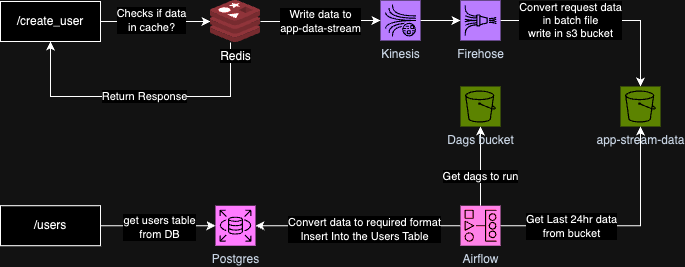

The diagram above was exported from draw.io. Its source (the exported page's mxGraphModel, read from the mxfile embedded in the PNG):
<mxGraphModel dx="1097" dy="607" grid="1" gridSize="10" guides="1" tooltips="1" connect="1" arrows="1" fold="1" page="1" pageScale="1" pageWidth="827" pageHeight="1169" math="0" shadow="0">
  <root>
    <mxCell id="0" />
    <mxCell id="1" parent="0" />
    <mxCell id="pcqy7Yerl7XK-tTe4ZIp-16" value="" style="edgeStyle=orthogonalEdgeStyle;rounded=0;orthogonalLoop=1;jettySize=auto;html=1;" edge="1" parent="1" source="pcqy7Yerl7XK-tTe4ZIp-1" target="pcqy7Yerl7XK-tTe4ZIp-14">
      <mxGeometry relative="1" as="geometry" />
    </mxCell>
    <mxCell id="pcqy7Yerl7XK-tTe4ZIp-1" value="Kinesis" style="sketch=0;points=[[0,0,0],[0.25,0,0],[0.5,0,0],[0.75,0,0],[1,0,0],[0,1,0],[0.25,1,0],[0.5,1,0],[0.75,1,0],[1,1,0],[0,0.25,0],[0,0.5,0],[0,0.75,0],[1,0.25,0],[1,0.5,0],[1,0.75,0]];outlineConnect=0;fontColor=#232F3E;fillColor=#8C4FFF;strokeColor=#ffffff;dashed=0;verticalLabelPosition=bottom;verticalAlign=top;align=center;html=1;fontSize=12;fontStyle=0;aspect=fixed;shape=mxgraph.aws4.resourceIcon;resIcon=mxgraph.aws4.kinesis_data_streams;" vertex="1" parent="1">
      <mxGeometry x="420" y="114" width="40" height="40" as="geometry" />
    </mxCell>
    <mxCell id="pcqy7Yerl7XK-tTe4ZIp-6" value="" style="edgeStyle=orthogonalEdgeStyle;rounded=0;orthogonalLoop=1;jettySize=auto;html=1;" edge="1" parent="1" source="pcqy7Yerl7XK-tTe4ZIp-2" target="pcqy7Yerl7XK-tTe4ZIp-5">
      <mxGeometry relative="1" as="geometry" />
    </mxCell>
    <mxCell id="pcqy7Yerl7XK-tTe4ZIp-7" value="Checks if data&lt;div&gt;in cache?&lt;/div&gt;" style="edgeLabel;html=1;align=center;verticalAlign=middle;resizable=0;points=[];" vertex="1" connectable="0" parent="pcqy7Yerl7XK-tTe4ZIp-6">
      <mxGeometry x="-0.08" y="1" relative="1" as="geometry">
        <mxPoint as="offset" />
      </mxGeometry>
    </mxCell>
    <mxCell id="pcqy7Yerl7XK-tTe4ZIp-2" value="/create_user" style="rounded=0;whiteSpace=wrap;html=1;" vertex="1" parent="1">
      <mxGeometry x="40" y="115" width="100" height="40" as="geometry" />
    </mxCell>
    <mxCell id="pcqy7Yerl7XK-tTe4ZIp-8" style="edgeStyle=orthogonalEdgeStyle;rounded=0;orthogonalLoop=1;jettySize=auto;html=1;entryX=0.5;entryY=1;entryDx=0;entryDy=0;" edge="1" parent="1" source="pcqy7Yerl7XK-tTe4ZIp-5" target="pcqy7Yerl7XK-tTe4ZIp-2">
      <mxGeometry relative="1" as="geometry">
        <Array as="points">
          <mxPoint x="270" y="210" />
          <mxPoint x="90" y="210" />
        </Array>
      </mxGeometry>
    </mxCell>
    <mxCell id="pcqy7Yerl7XK-tTe4ZIp-12" value="Return Response" style="edgeLabel;html=1;align=center;verticalAlign=middle;resizable=0;points=[];" vertex="1" connectable="0" parent="pcqy7Yerl7XK-tTe4ZIp-8">
      <mxGeometry x="-0.0246" relative="1" as="geometry">
        <mxPoint as="offset" />
      </mxGeometry>
    </mxCell>
    <mxCell id="pcqy7Yerl7XK-tTe4ZIp-9" value="" style="edgeStyle=orthogonalEdgeStyle;rounded=0;orthogonalLoop=1;jettySize=auto;html=1;" edge="1" parent="1" source="pcqy7Yerl7XK-tTe4ZIp-5" target="pcqy7Yerl7XK-tTe4ZIp-1">
      <mxGeometry relative="1" as="geometry" />
    </mxCell>
    <mxCell id="pcqy7Yerl7XK-tTe4ZIp-10" value="Write data to&lt;div&gt;app-data-stream&lt;/div&gt;" style="edgeLabel;html=1;align=center;verticalAlign=middle;resizable=0;points=[];" vertex="1" connectable="0" parent="pcqy7Yerl7XK-tTe4ZIp-9">
      <mxGeometry x="-0.6182" y="-1" relative="1" as="geometry">
        <mxPoint x="37" y="-1" as="offset" />
      </mxGeometry>
    </mxCell>
    <mxCell id="pcqy7Yerl7XK-tTe4ZIp-5" value="Redis" style="image;sketch=0;aspect=fixed;html=1;points=[];align=center;fontSize=12;image=img/lib/mscae/Cache_Redis_Product.svg;" vertex="1" parent="1">
      <mxGeometry x="250" y="114" width="50" height="42" as="geometry" />
    </mxCell>
    <mxCell id="pcqy7Yerl7XK-tTe4ZIp-17" value="" style="edgeStyle=orthogonalEdgeStyle;rounded=0;orthogonalLoop=1;jettySize=auto;html=1;" edge="1" parent="1" source="pcqy7Yerl7XK-tTe4ZIp-14" target="pcqy7Yerl7XK-tTe4ZIp-15">
      <mxGeometry relative="1" as="geometry" />
    </mxCell>
    <mxCell id="pcqy7Yerl7XK-tTe4ZIp-18" value="Convert request data&lt;div&gt;in batch file&lt;/div&gt;&lt;div&gt;write in s3 bucket&lt;/div&gt;" style="edgeLabel;html=1;align=center;verticalAlign=middle;resizable=0;points=[];" vertex="1" connectable="0" parent="pcqy7Yerl7XK-tTe4ZIp-17">
      <mxGeometry x="-0.2914" relative="1" as="geometry">
        <mxPoint x="-3" as="offset" />
      </mxGeometry>
    </mxCell>
    <mxCell id="pcqy7Yerl7XK-tTe4ZIp-14" value="Firehose" style="sketch=0;points=[[0,0,0],[0.25,0,0],[0.5,0,0],[0.75,0,0],[1,0,0],[0,1,0],[0.25,1,0],[0.5,1,0],[0.75,1,0],[1,1,0],[0,0.25,0],[0,0.5,0],[0,0.75,0],[1,0.25,0],[1,0.5,0],[1,0.75,0]];outlineConnect=0;fontColor=#232F3E;fillColor=#8C4FFF;strokeColor=#ffffff;dashed=0;verticalLabelPosition=bottom;verticalAlign=top;align=center;html=1;fontSize=12;fontStyle=0;aspect=fixed;shape=mxgraph.aws4.resourceIcon;resIcon=mxgraph.aws4.kinesis_data_firehose;labelPosition=center;" vertex="1" parent="1">
      <mxGeometry x="500" y="114" width="40" height="40" as="geometry" />
    </mxCell>
    <mxCell id="pcqy7Yerl7XK-tTe4ZIp-15" value="app-stream-data" style="sketch=0;points=[[0,0,0],[0.25,0,0],[0.5,0,0],[0.75,0,0],[1,0,0],[0,1,0],[0.25,1,0],[0.5,1,0],[0.75,1,0],[1,1,0],[0,0.25,0],[0,0.5,0],[0,0.75,0],[1,0.25,0],[1,0.5,0],[1,0.75,0]];outlineConnect=0;fontColor=#232F3E;fillColor=#7AA116;strokeColor=#ffffff;dashed=0;verticalLabelPosition=bottom;verticalAlign=top;align=center;html=1;fontSize=12;fontStyle=0;aspect=fixed;shape=mxgraph.aws4.resourceIcon;resIcon=mxgraph.aws4.s3;labelPosition=center;" vertex="1" parent="1">
      <mxGeometry x="660" y="200" width="40" height="40" as="geometry" />
    </mxCell>
    <mxCell id="pcqy7Yerl7XK-tTe4ZIp-25" value="" style="edgeStyle=orthogonalEdgeStyle;rounded=0;orthogonalLoop=1;jettySize=auto;html=1;" edge="1" parent="1" source="pcqy7Yerl7XK-tTe4ZIp-19" target="pcqy7Yerl7XK-tTe4ZIp-15">
      <mxGeometry relative="1" as="geometry" />
    </mxCell>
    <mxCell id="pcqy7Yerl7XK-tTe4ZIp-26" value="Get Last 24hr data&lt;div&gt;from bucket&lt;/div&gt;" style="edgeLabel;html=1;align=center;verticalAlign=middle;resizable=0;points=[];" vertex="1" connectable="0" parent="pcqy7Yerl7XK-tTe4ZIp-25">
      <mxGeometry x="-0.1978" y="3" relative="1" as="geometry">
        <mxPoint x="-26" y="3" as="offset" />
      </mxGeometry>
    </mxCell>
    <mxCell id="pcqy7Yerl7XK-tTe4ZIp-30" style="edgeStyle=orthogonalEdgeStyle;rounded=0;orthogonalLoop=1;jettySize=auto;html=1;" edge="1" parent="1" source="pcqy7Yerl7XK-tTe4ZIp-19" target="pcqy7Yerl7XK-tTe4ZIp-20">
      <mxGeometry relative="1" as="geometry" />
    </mxCell>
    <mxCell id="pcqy7Yerl7XK-tTe4ZIp-31" value="Convert data to required format&lt;div&gt;Insert Into the Users Table&lt;/div&gt;" style="edgeLabel;html=1;align=center;verticalAlign=middle;resizable=0;points=[];" vertex="1" connectable="0" parent="pcqy7Yerl7XK-tTe4ZIp-30">
      <mxGeometry x="-0.0622" y="3" relative="1" as="geometry">
        <mxPoint as="offset" />
      </mxGeometry>
    </mxCell>
    <mxCell id="pcqy7Yerl7XK-tTe4ZIp-32" value="" style="edgeStyle=orthogonalEdgeStyle;rounded=0;orthogonalLoop=1;jettySize=auto;html=1;" edge="1" parent="1" source="pcqy7Yerl7XK-tTe4ZIp-19" target="pcqy7Yerl7XK-tTe4ZIp-27">
      <mxGeometry relative="1" as="geometry" />
    </mxCell>
    <mxCell id="pcqy7Yerl7XK-tTe4ZIp-33" value="Get dags to run" style="edgeLabel;html=1;align=center;verticalAlign=middle;resizable=0;points=[];" vertex="1" connectable="0" parent="pcqy7Yerl7XK-tTe4ZIp-32">
      <mxGeometry x="-0.0133" relative="1" as="geometry">
        <mxPoint y="10" as="offset" />
      </mxGeometry>
    </mxCell>
    <mxCell id="pcqy7Yerl7XK-tTe4ZIp-19" value="Airflow" style="sketch=0;points=[[0,0,0],[0.25,0,0],[0.5,0,0],[0.75,0,0],[1,0,0],[0,1,0],[0.25,1,0],[0.5,1,0],[0.75,1,0],[1,1,0],[0,0.25,0],[0,0.5,0],[0,0.75,0],[1,0.25,0],[1,0.5,0],[1,0.75,0]];outlineConnect=0;fontColor=#232F3E;fillColor=#E7157B;strokeColor=#ffffff;dashed=0;verticalLabelPosition=bottom;verticalAlign=top;align=center;html=1;fontSize=12;fontStyle=0;aspect=fixed;shape=mxgraph.aws4.resourceIcon;resIcon=mxgraph.aws4.managed_workflows_for_apache_airflow;labelPosition=center;" vertex="1" parent="1">
      <mxGeometry x="500" y="319.23" width="40" height="40" as="geometry" />
    </mxCell>
    <mxCell id="pcqy7Yerl7XK-tTe4ZIp-20" value="Postgres" style="sketch=0;points=[[0,0,0],[0.25,0,0],[0.5,0,0],[0.75,0,0],[1,0,0],[0,1,0],[0.25,1,0],[0.5,1,0],[0.75,1,0],[1,1,0],[0,0.25,0],[0,0.5,0],[0,0.75,0],[1,0.25,0],[1,0.5,0],[1,0.75,0]];outlineConnect=0;fontColor=#232F3E;fillColor=#C925D1;strokeColor=#ffffff;dashed=0;verticalLabelPosition=bottom;verticalAlign=top;align=center;html=1;fontSize=12;fontStyle=0;aspect=fixed;shape=mxgraph.aws4.resourceIcon;resIcon=mxgraph.aws4.rds;" vertex="1" parent="1">
      <mxGeometry x="255" y="319.23" width="40" height="40" as="geometry" />
    </mxCell>
    <mxCell id="pcqy7Yerl7XK-tTe4ZIp-22" value="" style="edgeStyle=orthogonalEdgeStyle;rounded=0;orthogonalLoop=1;jettySize=auto;html=1;" edge="1" parent="1" source="pcqy7Yerl7XK-tTe4ZIp-21" target="pcqy7Yerl7XK-tTe4ZIp-20">
      <mxGeometry relative="1" as="geometry" />
    </mxCell>
    <mxCell id="pcqy7Yerl7XK-tTe4ZIp-23" value="get users table&lt;div&gt;from DB&lt;/div&gt;" style="edgeLabel;html=1;align=center;verticalAlign=middle;resizable=0;points=[];" vertex="1" connectable="0" parent="pcqy7Yerl7XK-tTe4ZIp-22">
      <mxGeometry x="0.0161" y="-1" relative="1" as="geometry">
        <mxPoint as="offset" />
      </mxGeometry>
    </mxCell>
    <mxCell id="pcqy7Yerl7XK-tTe4ZIp-21" value="/users" style="rounded=0;whiteSpace=wrap;html=1;" vertex="1" parent="1">
      <mxGeometry x="40" y="319.23" width="100" height="40" as="geometry" />
    </mxCell>
    <mxCell id="pcqy7Yerl7XK-tTe4ZIp-27" value="Dags bucket" style="sketch=0;points=[[0,0,0],[0.25,0,0],[0.5,0,0],[0.75,0,0],[1,0,0],[0,1,0],[0.25,1,0],[0.5,1,0],[0.75,1,0],[1,1,0],[0,0.25,0],[0,0.5,0],[0,0.75,0],[1,0.25,0],[1,0.5,0],[1,0.75,0]];outlineConnect=0;fontColor=#232F3E;fillColor=#7AA116;strokeColor=#ffffff;dashed=0;verticalLabelPosition=bottom;verticalAlign=top;align=center;html=1;fontSize=12;fontStyle=0;aspect=fixed;shape=mxgraph.aws4.resourceIcon;resIcon=mxgraph.aws4.s3;" vertex="1" parent="1">
      <mxGeometry x="500" y="200" width="40" height="40" as="geometry" />
    </mxCell>
  </root>
</mxGraphModel>